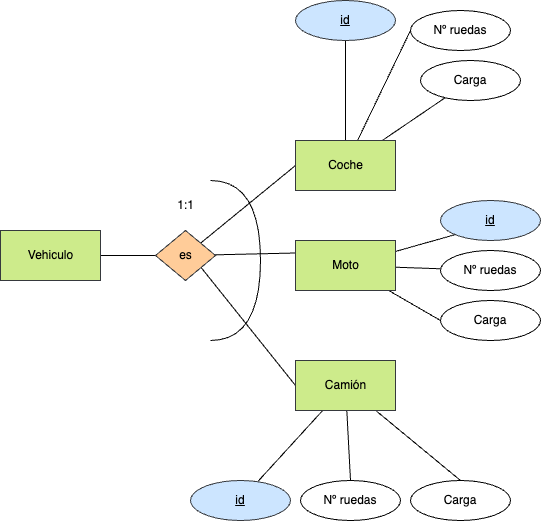

The diagram above was exported from draw.io. Its source (the exported page's mxGraphModel, read from the mxfile embedded in the PNG):
<mxGraphModel dx="1042" dy="717" grid="1" gridSize="10" guides="1" tooltips="1" connect="1" arrows="1" fold="1" page="1" pageScale="1" pageWidth="827" pageHeight="1169" math="0" shadow="0">
  <root>
    <mxCell id="0" />
    <mxCell id="1" parent="0" />
    <mxCell id="60" style="edgeStyle=none;html=1;entryX=0;entryY=0.5;entryDx=0;entryDy=0;endArrow=none;endFill=0;labelBackgroundColor=none;fontColor=#000000;" parent="1" source="47" target="50" edge="1">
      <mxGeometry relative="1" as="geometry" />
    </mxCell>
    <mxCell id="47" value="&lt;font&gt;Vehiculo&lt;/font&gt;" style="html=1;dashed=0;whitespace=wrap;fillColor=#cdeb8b;strokeColor=#36393d;labelBackgroundColor=none;fontColor=#000000;" parent="1" vertex="1">
      <mxGeometry x="190" y="420" width="100" height="50" as="geometry" />
    </mxCell>
    <mxCell id="57" style="edgeStyle=none;html=1;entryX=0;entryY=0.5;entryDx=0;entryDy=0;endArrow=none;endFill=0;labelBackgroundColor=none;fontColor=#000000;" parent="1" source="50" target="54" edge="1">
      <mxGeometry relative="1" as="geometry" />
    </mxCell>
    <mxCell id="58" style="edgeStyle=none;html=1;entryX=0;entryY=0.25;entryDx=0;entryDy=0;endArrow=none;endFill=0;labelBackgroundColor=none;fontColor=#000000;" parent="1" source="50" target="55" edge="1">
      <mxGeometry relative="1" as="geometry" />
    </mxCell>
    <mxCell id="59" style="edgeStyle=none;html=1;entryX=0;entryY=0.5;entryDx=0;entryDy=0;endArrow=none;endFill=0;labelBackgroundColor=none;fontColor=#000000;" parent="1" target="56" edge="1">
      <mxGeometry relative="1" as="geometry">
        <mxPoint x="385" y="450" as="sourcePoint" />
      </mxGeometry>
    </mxCell>
    <mxCell id="50" value="es" style="shape=rhombus;html=1;dashed=0;whitespace=wrap;perimeter=rhombusPerimeter;fillColor=#ffcc99;strokeColor=#36393d;labelBackgroundColor=none;fontColor=#000000;" parent="1" vertex="1">
      <mxGeometry x="345" y="420" width="60" height="50" as="geometry" />
    </mxCell>
    <mxCell id="74" style="edgeStyle=none;html=1;entryX=0.5;entryY=1;entryDx=0;entryDy=0;endArrow=none;endFill=0;labelBackgroundColor=none;fontColor=#000000;" parent="1" source="54" target="62" edge="1">
      <mxGeometry relative="1" as="geometry" />
    </mxCell>
    <mxCell id="80" style="edgeStyle=none;html=1;entryX=0;entryY=0.5;entryDx=0;entryDy=0;endArrow=none;endFill=0;labelBackgroundColor=none;fontColor=#000000;" parent="1" source="54" target="70" edge="1">
      <mxGeometry relative="1" as="geometry" />
    </mxCell>
    <mxCell id="81" style="edgeStyle=none;html=1;endArrow=none;endFill=0;labelBackgroundColor=none;fontColor=#000000;" parent="1" source="54" target="77" edge="1">
      <mxGeometry relative="1" as="geometry" />
    </mxCell>
    <mxCell id="54" value="&lt;font&gt;Coche&lt;/font&gt;" style="html=1;dashed=0;whitespace=wrap;fillColor=#cdeb8b;strokeColor=#36393d;labelBackgroundColor=none;fontColor=#000000;" parent="1" vertex="1">
      <mxGeometry x="485" y="330" width="100" height="50" as="geometry" />
    </mxCell>
    <mxCell id="66" style="edgeStyle=none;html=1;entryX=0;entryY=1;entryDx=0;entryDy=0;endArrow=none;endFill=0;labelBackgroundColor=none;fontColor=#000000;" parent="1" source="55" target="63" edge="1">
      <mxGeometry relative="1" as="geometry" />
    </mxCell>
    <mxCell id="83" style="edgeStyle=none;html=1;entryX=0;entryY=0.5;entryDx=0;entryDy=0;endArrow=none;endFill=0;labelBackgroundColor=none;fontColor=#000000;" parent="1" source="55" target="76" edge="1">
      <mxGeometry relative="1" as="geometry" />
    </mxCell>
    <mxCell id="84" style="edgeStyle=none;html=1;endArrow=none;endFill=0;labelBackgroundColor=none;fontColor=#000000;" parent="1" source="55" target="71" edge="1">
      <mxGeometry relative="1" as="geometry" />
    </mxCell>
    <mxCell id="55" value="&lt;font&gt;Moto&lt;/font&gt;" style="html=1;dashed=0;whitespace=wrap;fillColor=#cdeb8b;strokeColor=#36393d;labelBackgroundColor=none;fontColor=#000000;" parent="1" vertex="1">
      <mxGeometry x="485" y="430" width="100" height="50" as="geometry" />
    </mxCell>
    <mxCell id="85" style="edgeStyle=none;html=1;endArrow=none;endFill=0;labelBackgroundColor=none;fontColor=#000000;" parent="1" source="56" target="64" edge="1">
      <mxGeometry relative="1" as="geometry" />
    </mxCell>
    <mxCell id="86" style="edgeStyle=none;html=1;entryX=0.5;entryY=0;entryDx=0;entryDy=0;endArrow=none;endFill=0;labelBackgroundColor=none;fontColor=#000000;" parent="1" source="56" target="75" edge="1">
      <mxGeometry relative="1" as="geometry" />
    </mxCell>
    <mxCell id="87" style="edgeStyle=none;html=1;entryX=0.5;entryY=0;entryDx=0;entryDy=0;endArrow=none;endFill=0;labelBackgroundColor=none;fontColor=#000000;" parent="1" source="56" target="72" edge="1">
      <mxGeometry relative="1" as="geometry" />
    </mxCell>
    <mxCell id="56" value="&lt;font&gt;Camión&lt;/font&gt;" style="html=1;dashed=0;whitespace=wrap;fillColor=#cdeb8b;strokeColor=#36393d;labelBackgroundColor=none;fontColor=#000000;" parent="1" vertex="1">
      <mxGeometry x="485" y="550" width="100" height="50" as="geometry" />
    </mxCell>
    <mxCell id="62" value="&lt;font&gt;id&lt;/font&gt;" style="ellipse;whiteSpace=wrap;html=1;align=center;fontStyle=4;fillColor=#cce5ff;strokeColor=#36393d;labelBackgroundColor=none;fontColor=#000000;" parent="1" vertex="1">
      <mxGeometry x="485" y="190" width="100" height="40" as="geometry" />
    </mxCell>
    <mxCell id="63" value="&lt;font&gt;id&lt;/font&gt;" style="ellipse;whiteSpace=wrap;html=1;align=center;fontStyle=4;fillColor=#cce5ff;strokeColor=#36393d;labelBackgroundColor=none;fontColor=#000000;" parent="1" vertex="1">
      <mxGeometry x="630" y="390" width="100" height="40" as="geometry" />
    </mxCell>
    <mxCell id="64" value="&lt;font&gt;id&lt;/font&gt;" style="ellipse;whiteSpace=wrap;html=1;align=center;fontStyle=4;fillColor=#cce5ff;strokeColor=#36393d;labelBackgroundColor=none;fontColor=#000000;" parent="1" vertex="1">
      <mxGeometry x="380" y="670" width="100" height="40" as="geometry" />
    </mxCell>
    <mxCell id="70" value="Nº ruedas" style="ellipse;whiteSpace=wrap;html=1;align=center;labelBackgroundColor=none;fontColor=#000000;" parent="1" vertex="1">
      <mxGeometry x="600" y="200" width="100" height="40" as="geometry" />
    </mxCell>
    <mxCell id="71" value="Nº ruedas" style="ellipse;whiteSpace=wrap;html=1;align=center;labelBackgroundColor=none;fontColor=#000000;" parent="1" vertex="1">
      <mxGeometry x="630" y="440" width="100" height="40" as="geometry" />
    </mxCell>
    <mxCell id="72" value="Nº ruedas" style="ellipse;whiteSpace=wrap;html=1;align=center;labelBackgroundColor=none;fontColor=#000000;" parent="1" vertex="1">
      <mxGeometry x="490" y="670" width="100" height="40" as="geometry" />
    </mxCell>
    <mxCell id="75" value="Carga" style="ellipse;whiteSpace=wrap;html=1;align=center;labelBackgroundColor=none;fontColor=#000000;" parent="1" vertex="1">
      <mxGeometry x="600" y="670" width="100" height="40" as="geometry" />
    </mxCell>
    <mxCell id="76" value="Carga" style="ellipse;whiteSpace=wrap;html=1;align=center;labelBackgroundColor=none;fontColor=#000000;" parent="1" vertex="1">
      <mxGeometry x="630" y="490" width="100" height="40" as="geometry" />
    </mxCell>
    <mxCell id="77" value="Carga" style="ellipse;whiteSpace=wrap;html=1;align=center;labelBackgroundColor=none;fontColor=#000000;" parent="1" vertex="1">
      <mxGeometry x="610" y="250" width="100" height="40" as="geometry" />
    </mxCell>
    <mxCell id="88" value="1:1" style="text;html=1;align=center;verticalAlign=middle;resizable=0;points=[];autosize=1;strokeColor=none;fillColor=none;labelBackgroundColor=none;fontColor=#000000;" parent="1" vertex="1">
      <mxGeometry x="355" y="380" width="40" height="30" as="geometry" />
    </mxCell>
    <mxCell id="100" value="" style="shape=requiredInterface;html=1;verticalLabelPosition=bottom;sketch=0;labelBackgroundColor=none;fontColor=#000000;" parent="1" vertex="1">
      <mxGeometry x="400" y="370" width="50" height="160" as="geometry" />
    </mxCell>
  </root>
</mxGraphModel>